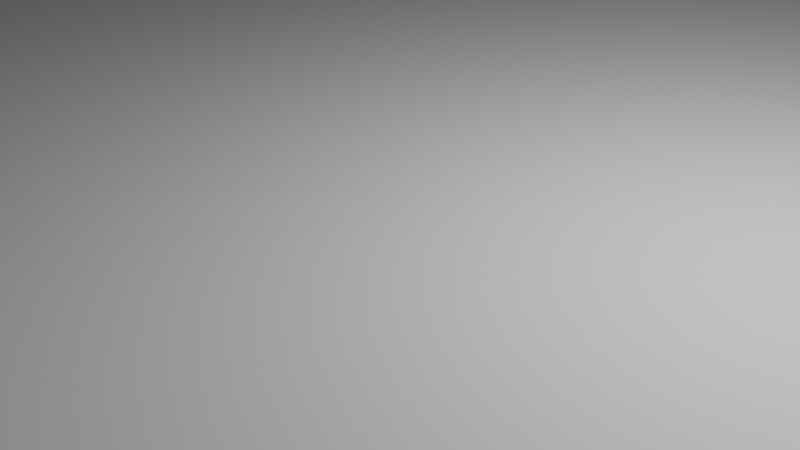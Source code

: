 # Source: Skiff_anim.blend  (saved by Blender 2.93.21; exported with 4.5.12 LTS)
import bpy
from mathutils import Matrix  # noqa: F401  (used for matrix-valued properties, if any)

bpy.ops.wm.read_factory_settings(use_empty=True)
scene = bpy.context.scene
scene.name = 'Scene'

# ---- collections
col_collection = bpy.data.collections.new('Collection'); scene.collection.children.link(col_collection)
col_skiff = bpy.data.collections.new('Skiff'); scene.collection.children.link(col_skiff)

# ---- world
world_world = bpy.data.worlds.new('World'); scene.world = world_world
world_world.use_nodes = True; world_world.node_tree.nodes.clear()
_N = world_world.node_tree.nodes; _L = world_world.node_tree.links
n0 = _N.new('ShaderNodeOutputWorld'); n0.name = 'World Output'; n0.location = (300, 300)
n1 = _N.new('ShaderNodeBackground'); n1.name = 'Background'; n1.location = (10, 300)
n1.inputs[0].default_value = (0.05088, 0.05088, 0.05088, 1.0)
_L.new(n1.outputs[0], n0.inputs[0])
n0.is_active_output = True
world_world.color = (0.05088, 0.05088, 0.05088)
world_world.use_sun_shadow = False
world_world.sun_shadow_jitter_overblur = 0.0

# ---- cameras
cam_camera = bpy.data.cameras.new('Camera')
cam_camera.clip_end = 100.0
cam_camera.ortho_scale = 7.314

# ---- lights
light_light = bpy.data.lights.new('Light', 'POINT')
light_light.transmission_factor = 0.0
light_light.energy = 1000.0
light_light.shadow_soft_size = 0.1
light_light.shadow_maximum_resolution = 0.006
light_light.use_absolute_resolution = True

# ---- meshes
me_plane = bpy.data.meshes.new('Plane')
me_plane.from_pydata([(-10.0, -10.0, 0.0), (10.0, -10.0, 0.0), (-10.0, 10.0, 0.0), (10.0, 10.0, 0.0), (-10.0, -10.0, -0.1), (10.0, -10.0, -0.1), (-10.0, 10.0, -0.1), (10.0, 10.0, -0.1)], [], [(0, 2, 3, 1), (4, 5, 7, 6), (1, 3, 7, 5), (2, 0, 4, 6), (3, 2, 6, 7), (0, 1, 5, 4)])
_uv = me_plane.uv_layers.new(name='UVMap')
_uv.uv.foreach_set('vector', [0.0, 0.0, 0.0, 1.0, 1.0, 1.0, 1.0, 0.0, 0.0, 0.0, 1.0, 0.0, 1.0, 1.0, 0.0, 1.0, 1.0, 0.0, 1.0, 1.0, 1.0, 1.0, 1.0, 0.0, 0.0, 1.0, 0.0, 0.0, 0.0, 0.0, 0.0, 1.0, 1.0, 1.0, 0.0, 1.0, 0.0, 1.0, 1.0, 1.0, 0.0, 0.0, 1.0, 0.0, 1.0, 0.0, 0.0, 0.0])
me_plane.use_remesh_fix_poles = True
me_plane.use_remesh_preserve_attributes = False
me_plane.update()
me_skiff = bpy.data.meshes.new('Skiff')
me_skiff.from_pydata([], [], [])
me_skiff.materials.append(None)
me_skiff.update()
me_skiff_cover = bpy.data.meshes.new('Skiff.Cover')
me_skiff_cover.from_pydata([], [], [])
me_skiff_cover.materials.append(None)
me_skiff_cover.update()
me_oar = bpy.data.meshes.new('Oar')
me_oar.from_pydata([], [], [])
me_oar.materials.append(None)
me_oar.update()
arm_skiff_rig = bpy.data.armatures.new('Skiff.Rig')  # bones are not reproduced

# ---- objects
ob_light = bpy.data.objects.new('Light', light_light)
ob_camera = bpy.data.objects.new('Camera', cam_camera)
ob_water = bpy.data.objects.new('Water', me_plane)
ob_skiff = bpy.data.objects.new('Skiff', me_skiff)
ob_skiff_cover = bpy.data.objects.new('Skiff.Cover', me_skiff_cover)
ob_oar_r = bpy.data.objects.new('Oar.R', me_oar)
ob_oar_l = bpy.data.objects.new('Oar.L', me_oar)
ob_skiff_rig = bpy.data.objects.new('Skiff.Rig', arm_skiff_rig)

# ---- transforms, parenting, visibility, modifiers, constraints
ob_light.location = (4.076, 1.005, 5.904)
ob_light.rotation_euler = (0.6503, 0.05522, 1.866)
ob_light.lock_rotations_4d = False
ob_light.empty_display_type = 'ARROWS'
ob_light.color = (0.0, 0.0, 0.0, 0.0)
ob_light.lineart.crease_threshold = 0.0
ob_camera.location = (7.359, -6.926, 4.958)
ob_camera.rotation_euler = (1.109, 0.0, 0.8149)
ob_camera.lock_rotations_4d = False
ob_camera.empty_display_type = 'ARROWS'
ob_camera.color = (0.0, 0.0, 0.0, 0.0)
ob_camera.display_type = 'WIRE'
ob_camera.lineart.crease_threshold = 0.0
ob_water.location = (0.1, 0.0, 0.5)
ob_skiff.parent = ob_skiff_rig
ob_skiff.location = (0.0, 0.0, 0.0)
ob_skiff.lock_rotations_4d = False
ob_skiff.empty_display_type = 'ARROWS'
ob_skiff.lineart.crease_threshold = 0.0
_vg = ob_skiff.vertex_groups.new(name='Hull')
_m = ob_skiff.modifiers.new('Mirror', 'MIRROR')
_m = ob_skiff.modifiers.new('Solidify', 'SOLIDIFY')
_m.thickness = 0.094
_m = ob_skiff.modifiers.new('Subdivision', 'SUBSURF')
_m.show_render = False
_m.levels = 2
_m = ob_skiff.modifiers.new('Armature', 'ARMATURE')
_m.object = ob_skiff_rig
ob_skiff_cover.parent = ob_skiff_rig
ob_skiff_cover.location = (0.0, 0.0, 0.0)
ob_skiff_cover.lock_rotations_4d = False
ob_skiff_cover.empty_display_type = 'ARROWS'
ob_skiff_cover.lineart.crease_threshold = 0.0
_vg = ob_skiff_cover.vertex_groups.new(name='Hull')
_m = ob_skiff_cover.modifiers.new('Mirror', 'MIRROR')
_m = ob_skiff_cover.modifiers.new('Subdivision', 'SUBSURF')
_m.show_render = False
_m.levels = 2
_m = ob_skiff_cover.modifiers.new('Armature', 'ARMATURE')
_m.object = ob_skiff_rig
ob_oar_r.parent = ob_skiff_rig
ob_oar_r.location = (1.144, -0.2722, 0.8184)
ob_oar_r.rotation_euler = (-1.344e-07, -1.571, 0.0)
_vg = ob_oar_r.vertex_groups.new(name='Oar.R')
_m = ob_oar_r.modifiers.new('Subdivision', 'SUBSURF')
_m = ob_oar_r.modifiers.new('Armature', 'ARMATURE')
_m.object = ob_skiff_rig
ob_oar_l.parent = ob_skiff_rig
ob_oar_l.location = (-1.144, -0.2722, 0.8184)
ob_oar_l.rotation_euler = (-1.344e-07, 1.571, 0.0)
_vg = ob_oar_l.vertex_groups.new(name='Oar.R')
_m = ob_oar_l.modifiers.new('Armature', 'ARMATURE')
_m.object = ob_skiff_rig
ob_skiff_rig.location = (0.0, 0.0, 0.0)

# ---- collection membership
col_collection.objects.link(ob_light)
col_collection.objects.link(ob_camera)
col_collection.objects.link(ob_water)
col_skiff.objects.link(ob_skiff)
col_skiff.objects.link(ob_skiff_cover)
col_skiff.objects.link(ob_oar_r)
col_skiff.objects.link(ob_oar_l)
col_skiff.objects.link(ob_skiff_rig)

# ---- scene / render settings (as saved in the file)
scene.camera = ob_camera
scene.frame_start = 1; scene.frame_end = 94; scene.frame_set(81)
scene.render.engine = 'BLENDER_EEVEE_NEXT'
scene.cycles.use_denoising = False
scene.cycles.samples = 128
scene.cycles.sampling_pattern = 'TABULATED_SOBOL'
scene.cycles.use_adaptive_sampling = False
scene.cycles.use_light_tree = False
scene.view_settings.view_transform = 'Filmic'
bpy.context.view_layer.update()
